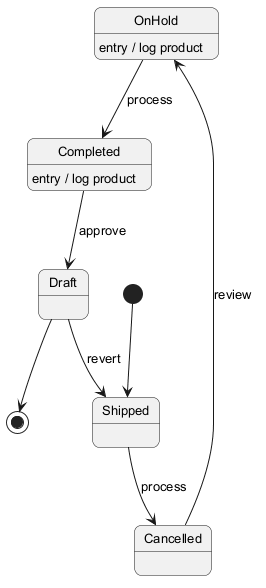

The diagram above was rendered by PlantUML. Its source (embedded in the PNG):
@startuml
skinparam backgroundColor #FFFFFF
skinparam roundCorner 15
skinparam defaultFontSize 13
[*] --> Shipped
Shipped --> Cancelled : process
Cancelled --> OnHold : review
OnHold --> Completed : process
OnHold : entry / log product
Completed --> Draft : approve
Completed : entry / log product
Draft --> Shipped : revert
Draft --> [*]
@enduml